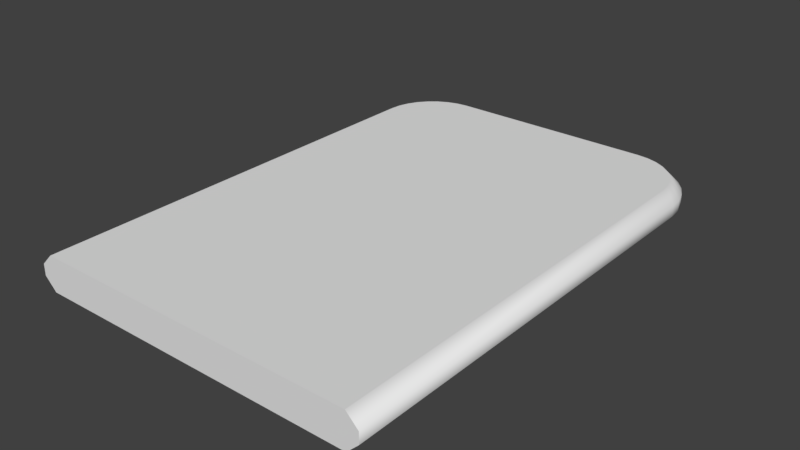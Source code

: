 # Source: centralRhombObscacle3.blend  (saved by Blender 2.79.0; exported with 4.5.12 LTS)
import bpy
from mathutils import Matrix  # noqa: F401  (used for matrix-valued properties, if any)

bpy.ops.wm.read_factory_settings(use_empty=True)
scene = bpy.context.scene
scene.name = 'Scene'

# ---- collections
col_collection_1 = bpy.data.collections.new('Collection 1'); scene.collection.children.link(col_collection_1)

# ---- world
world_world = bpy.data.worlds.new('World'); scene.world = world_world
world_world.color = (0.05088, 0.05088, 0.05088)
world_world.use_sun_shadow = False
world_world.sun_shadow_jitter_overblur = 0.0
world_world.cycles.sampling_method = 'MANUAL'

# ---- meshes
me_cube = bpy.data.meshes.new('Cube')
me_cube.from_pydata([(-0.3, -0.4997, -0.5), (-0.3, -0.4997, 0.5), (0.3, -0.4997, -0.5), (0.3, -0.4997, 0.5), (-0.3, 0.3609, 0.5), (-0.3, 0.3609, -0.5), (0.3, 0.3609, 0.5), (0.3, 0.3609, -0.5), (-0.5, -0.4997, -0.16), (-0.4659, -0.4997, -0.5), (-0.4659, -0.4997, 0.5), (-0.5, -0.4997, 0.16), (0.4659, -0.4997, -0.5), (0.5, -0.4997, -0.16), (0.5, -0.4997, 0.16), (0.4659, -0.4997, 0.5), (-0.3, 0.476, -0.5), (-0.3, 0.4997, -0.16), (-0.3, 0.4997, 0.16), (-0.3, 0.476, 0.5), (0.3, 0.476, 0.5), (0.3, 0.4997, 0.16), (0.3, 0.4997, -0.16), (0.3, 0.476, -0.5), (-0.5, 0.3609, -0.16), (-0.4659, 0.3609, -0.5), (-0.4659, 0.3609, 0.5), (-0.5, 0.3609, 0.16), (0.4659, 0.3609, -0.5), (0.5, 0.3609, -0.16), (0.5, 0.3609, 0.16), (0.4659, 0.3609, 0.5), (-0.3324, 0.4738, -0.5), (-0.339, 0.497, -0.16), (-0.3635, 0.4673, -0.5), (-0.3765, 0.4891, -0.16), (-0.3922, 0.4566, -0.5), (-0.4111, 0.4763, -0.16), (-0.4173, 0.4423, -0.5), (-0.4414, 0.459, -0.16), (-0.438, 0.4249, -0.5), (-0.4663, 0.438, -0.16), (-0.4533, 0.4049, -0.5), (-0.4848, 0.414, -0.16), (-0.4627, 0.3833, -0.5), (-0.4962, 0.388, -0.16), (-0.339, 0.497, 0.16), (-0.3324, 0.4738, 0.5), (-0.3765, 0.4891, 0.16), (-0.3635, 0.4673, 0.5), (-0.4111, 0.4763, 0.16), (-0.3922, 0.4566, 0.5), (-0.4414, 0.459, 0.16), (-0.4173, 0.4423, 0.5), (-0.4663, 0.438, 0.16), (-0.438, 0.4249, 0.5), (-0.4848, 0.414, 0.16), (-0.4533, 0.4049, 0.5), (-0.4962, 0.388, 0.16), (-0.4627, 0.3833, 0.5), (0.3324, 0.4738, 0.5), (0.339, 0.497, 0.16), (0.3635, 0.4673, 0.5), (0.3765, 0.4891, 0.16), (0.3922, 0.4566, 0.5), (0.4111, 0.4763, 0.16), (0.4173, 0.4423, 0.5), (0.4414, 0.459, 0.16), (0.438, 0.4249, 0.5), (0.4663, 0.438, 0.16), (0.4533, 0.4049, 0.5), (0.4848, 0.414, 0.16), (0.4627, 0.3833, 0.5), (0.4962, 0.388, 0.16), (0.339, 0.497, -0.16), (0.3324, 0.4738, -0.5), (0.3765, 0.4891, -0.16), (0.3635, 0.4673, -0.5), (0.4111, 0.4763, -0.16), (0.3922, 0.4566, -0.5), (0.4414, 0.459, -0.16), (0.4173, 0.4423, -0.5), (0.4663, 0.438, -0.16), (0.438, 0.4249, -0.5), (0.4848, 0.414, -0.16), (0.4533, 0.4049, -0.5), (0.4962, 0.388, -0.16), (0.4627, 0.3833, -0.5)], [], [(31, 6, 3, 15), (25, 5, 0, 9), (29, 30, 14, 13), (12, 13, 14, 15, 3, 2), (6, 4, 1, 3), (4, 26, 10, 1), (2, 3, 1, 0), (7, 28, 12, 2), (16, 23, 7, 5), (5, 7, 2, 0), (16, 5, 32), (17, 18, 21, 22), (4, 19, 47), (0, 1, 10, 11, 8, 9), (18, 17, 33, 46), (37, 50, 48, 35), (39, 52, 50, 37), (41, 54, 52, 39), (43, 56, 54, 41), (45, 58, 56, 43), (4, 47, 49), (45, 24, 27, 58), (22, 21, 61, 74), (4, 49, 51), (4, 51, 53), (4, 53, 55), (4, 55, 57), (4, 57, 59), (63, 76, 74, 61), (7, 87, 28), (7, 23, 75), (65, 78, 76, 63), (67, 80, 78, 65), (69, 82, 80, 67), (71, 84, 82, 69), (73, 86, 84, 71), (7, 75, 77), (35, 48, 46, 33), (44, 5, 25), (7, 77, 79), (7, 79, 81), (7, 81, 83), (7, 83, 85), (7, 85, 87), (30, 29, 86, 73), (72, 6, 31), (70, 6, 72), (68, 6, 70), (66, 6, 68), (64, 6, 66), (62, 6, 64), (60, 6, 62), (20, 6, 60), (20, 19, 4, 6), (32, 5, 34), (34, 5, 36), (36, 5, 38), (38, 5, 40), (40, 5, 42), (42, 5, 44), (4, 59, 26), (25, 9, 8, 24), (31, 15, 14, 30), (23, 16, 17, 22), (19, 20, 21, 18), (10, 26, 27, 11), (12, 28, 29, 13), (33, 17, 16, 32), (35, 33, 32, 34), (37, 35, 34, 36), (39, 37, 36, 38), (41, 39, 38, 40), (43, 41, 40, 42), (45, 43, 42, 44), (18, 46, 47, 19), (46, 48, 49, 47), (48, 50, 51, 49), (50, 52, 53, 51), (52, 54, 55, 53), (54, 56, 57, 55), (56, 58, 59, 57), (61, 21, 20, 60), (63, 61, 60, 62), (65, 63, 62, 64), (67, 65, 64, 66), (69, 67, 66, 68), (71, 69, 68, 70), (73, 71, 70, 72), (22, 74, 75, 23), (74, 76, 77, 75), (76, 78, 79, 77), (78, 80, 81, 79), (80, 82, 83, 81), (82, 84, 85, 83), (84, 86, 87, 85), (26, 59, 58, 27), (24, 45, 44, 25), (30, 73, 72, 31), (86, 29, 28, 87), (8, 11, 27, 24)])
me_cube.polygons.foreach_set('use_smooth', [0, 0, 1, 0, 0, 0, 0, 0, 0, 0, 0, 1, 0, 0, 1, 1, 1, 1, 1, 1, 0, 1, 1, 0, 0, 0, 0, 0, 1, 0, 0, 1, 1, 1, 1, 1, 0, 1, 0, 0, 0, 0, 0, 0, 1, 0, 0, 0, 0, 0, 0, 0, 0, 0, 0, 0, 0, 0, 0, 0, 0, 1, 1, 1, 1, 1, 1, 1, 1, 1, 1, 1, 1, 1, 1, 1, 1, 1, 1, 1, 1, 1, 1, 1, 1, 1, 1, 1, 1, 1, 1, 1, 1, 1, 1, 1, 1, 1, 1, 1])
me_cube.use_remesh_preserve_volume = False
me_cube.use_remesh_preserve_attributes = False
me_cube.use_mirror_vertex_groups = False
me_cube.update()

# ---- objects
ob_cube = bpy.data.objects.new('Cube', me_cube)

# ---- transforms, parenting, visibility, modifiers, constraints
ob_cube.location = (0.0, 0.0, 0.0)
ob_cube.scale = (10.0, 14.4, 1.0)
ob_cube.lineart.crease_threshold = 0.0

# ---- collection membership
col_collection_1.objects.link(ob_cube)

# ---- scene / render settings (as saved in the file)
scene.frame_start = 1; scene.frame_end = 250; scene.frame_set(1)
scene.render.engine = 'BLENDER_EEVEE_NEXT'
scene.render.resolution_percentage = 50
scene.render.dither_intensity = 0.0
scene.cycles.use_denoising = False
scene.cycles.samples = 128
scene.cycles.sampling_pattern = 'TABULATED_SOBOL'
scene.cycles.use_adaptive_sampling = False
scene.cycles.use_light_tree = False
scene.cycles.blur_glossy = 0.0
scene.cycles.sample_clamp_indirect = 0.0
scene.view_settings.view_transform = 'Standard'
bpy.context.view_layer.update()

# ---- added for rendering (the .blend has no active camera and no usable light): camera, sun
cam_auto = bpy.data.cameras.new('AutoCamera')
cam_auto.lens = 50.0
cam_auto.sensor_width = 36.0
cam_auto.clip_end = 1000.0
ob_auto_camera = bpy.data.objects.new('AutoCamera', cam_auto)
scene.collection.objects.link(ob_auto_camera)
ob_auto_camera.location = (16.2401, -19.4881, 12.9921)
ob_auto_camera.rotation_euler = (1.09748, -7.21219e-08, 0.694738)
scene.camera = ob_auto_camera
light_auto_sun = bpy.data.lights.new('AutoSun', 'SUN')
light_auto_sun.energy = 3.0
light_auto_sun.angle = 0.0523599
ob_auto_sun = bpy.data.objects.new('AutoSun', light_auto_sun)
scene.collection.objects.link(ob_auto_sun)
ob_auto_sun.rotation_euler = (0.872665, 0.174533, 0.523599)
bpy.context.view_layer.update()
